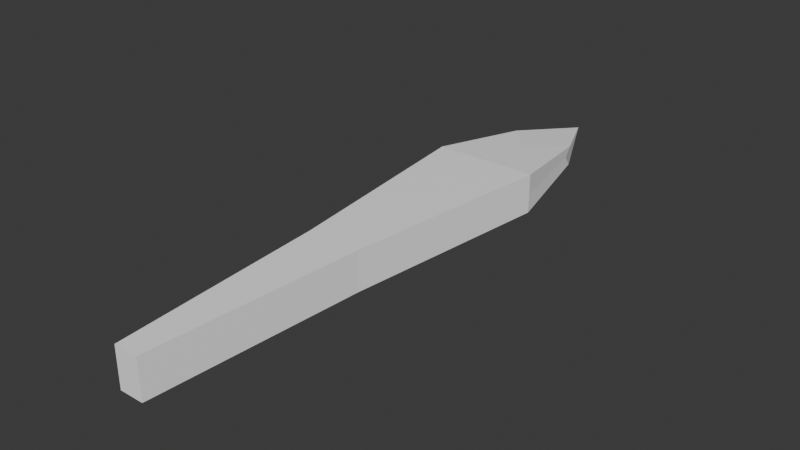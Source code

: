 # Source: Arrow8.blend  (saved by Blender 4.2.66; exported with 4.5.12 LTS)
import bpy
from mathutils import Matrix  # noqa: F401  (used for matrix-valued properties, if any)

bpy.ops.wm.read_factory_settings(use_empty=True)
scene = bpy.context.scene
scene.name = 'Scene'

# ---- collections
col_collection = bpy.data.collections.new('Collection'); scene.collection.children.link(col_collection)

# ---- materials (node trees are filled in below, after node groups)
mat_standardsurface1_003 = bpy.data.materials.new('standardSurface1.003')
mat_standardsurface1_003.diffuse_color = (1.0, 1.0, 1.0, 1.0)
mat_standardsurface1_003.roughness = 0.5528

# ---- material node trees
mat_standardsurface1_003.use_nodes = True; mat_standardsurface1_003.node_tree.nodes.clear()
_N = mat_standardsurface1_003.node_tree.nodes; _L = mat_standardsurface1_003.node_tree.links
n0 = _N.new('ShaderNodeBsdfPrincipled'); n0.name = 'Principled BSDF'; n0.location = (10, 300)
n0.inputs[0].default_value = (1.0, 1.0, 1.0, 1.0)
n0.inputs[2].default_value = 0.5528
n0.inputs[27].default_value = (0.0, 0.0, 0.0, 1.0)
n0.inputs[28].default_value = 1.0
n1 = _N.new('ShaderNodeOutputMaterial'); n1.name = 'Material Output'; n1.location = (300, 300)
n2 = _N.new('ShaderNodeNormalMap'); n2.name = 'Normal Map'; n2.location = (-300, -300)
n2.label = 'Normal/Map'
_L.new(n0.outputs[0], n1.inputs[0])
_L.new(n2.outputs[0], n0.inputs[5])
n1.is_active_output = True

# ---- world
world_world = bpy.data.worlds.new('World'); scene.world = world_world
world_world.use_nodes = True; world_world.node_tree.nodes.clear()
_N = world_world.node_tree.nodes; _L = world_world.node_tree.links
n0 = _N.new('ShaderNodeOutputWorld'); n0.name = 'World Output'; n0.location = (300, 300)
n1 = _N.new('ShaderNodeBackground'); n1.name = 'Background'; n1.location = (10, 300)
n1.inputs[0].default_value = (0.05088, 0.05088, 0.05088, 1.0)
_L.new(n1.outputs[0], n0.inputs[0])
n0.is_active_output = True
world_world.color = (0.05088, 0.05088, 0.05088)
world_world.sun_shadow_jitter_overblur = 0.0

# ---- meshes
me_mesh_003 = bpy.data.meshes.new('Mesh.003')
me_mesh_003.from_pydata([(-0.2736, 0.8295, 0.1006), (0.2736, 0.8295, 0.1006), (2.98e-08, 1.733, -0.003355), (-0.2736, 0.8295, -0.1074), (0.2736, 0.8295, -0.1074), (-0.2736, 0.8295, -0.1074), (0.2736, 0.8295, -0.1074), (0.2736, 0.8295, 0.1006), (-0.2736, 0.8295, 0.1006), (-0.06357, -1.416, -0.1074), (0.06357, -1.416, -0.1074), (0.06357, -1.416, 0.1006), (-0.06357, -1.416, 0.1006), (-0.06357, -1.416, -0.1074), (0.06357, -1.416, -0.1074), (0.06357, -1.416, 0.1006), (-0.06357, -1.416, 0.1006), (-1.192e-07, 1.166, 0.06788), (-1.192e-07, 0.8295, 0.1006), (0.1716, 1.363, 0.04865), (-0.1716, 1.363, 0.04865), (-1.192e-07, 1.166, -0.07459), (0.1716, 1.363, -0.05536), (-1.192e-07, 0.8295, -0.1074), (-0.1716, 1.363, -0.05536), (2.98e-08, -1.416, -0.003355), (2.98e-08, -1.416, -0.1074), (0.06357, -1.416, -0.003355), (2.98e-08, -1.416, 0.1006), (-0.06357, -1.416, -0.003355), (0.1741, 1.324, -0.003355), (0.2742, 0.8295, -0.003355), (-0.1741, 1.324, -0.003355), (-0.2742, 0.8295, -0.003355), (-1.192e-07, 0.8295, -0.1074), (0.2736, 0.8295, -0.1074), (-1.192e-07, 0.8295, -0.1074), (-0.2736, 0.8295, -0.1074), (0.2742, 0.8295, -0.003355), (0.2736, 0.8295, 0.1006), (0.2742, 0.8295, -0.003355), (-1.192e-07, 0.8295, 0.1006), (-0.2736, 0.8295, 0.1006), (-1.192e-07, 0.8295, 0.1006), (-0.2742, 0.8295, -0.003355), (-0.2742, 0.8295, -0.003355), (-2.98e-08, -0.2931, -0.1074), (0.1427, -0.2931, -0.1074), (2.98e-08, -1.416, -0.1074), (-0.1427, -0.2931, -0.1074), (0.1428, -0.2931, -0.003355), (0.1427, -0.2931, 0.1006), (0.06357, -1.416, -0.003355), (-2.98e-08, -0.2931, 0.1006), (-0.1427, -0.2931, 0.1006), (2.98e-08, -1.416, 0.1006), (-0.1428, -0.2931, -0.003355), (-0.06357, -1.416, -0.003355), (2.98e-08, -1.416, 0.1006), (2.98e-08, -1.416, 0.1006), (2.98e-08, -1.416, -0.1074), (2.98e-08, -1.416, 0.1006)], [], [(20, 0, 18, 17), (24, 2, 22, 21), (29, 13, 26, 25), (19, 1, 31, 30), (24, 3, 33, 32), (37, 3, 23, 34), (35, 4, 31, 38), (39, 1, 18, 41), (42, 0, 33, 44), (49, 5, 36, 46), (47, 6, 40, 50), (51, 7, 43, 53), (54, 8, 45, 56), (18, 1, 19, 17), (19, 2, 20, 17), (22, 4, 23, 21), (23, 3, 24, 21), (26, 14, 27, 25), (27, 15, 28, 25), (28, 16, 29, 25), (31, 4, 22, 30), (22, 2, 19, 30), (33, 0, 20, 32), (20, 2, 24, 32), (23, 4, 35, 34), (35, 6, 36, 34), (36, 5, 37, 34), (31, 1, 39, 38), (39, 7, 40, 38), (40, 6, 35, 38), (18, 0, 42, 41), (42, 8, 43, 41), (43, 7, 39, 41), (33, 3, 37, 44), (37, 5, 45, 44), (45, 8, 42, 44), (36, 6, 47, 46), (47, 10, 48, 46), (48, 9, 49, 46), (40, 7, 51, 50), (51, 11, 52, 50), (52, 10, 47, 50), (43, 8, 54, 53), (54, 12, 55, 53), (55, 11, 51, 53), (45, 5, 49, 56), (49, 9, 57, 56), (57, 12, 54, 56), (58, 55, 11, 59), (60, 48, 10, 14, 26), (61, 28, 15, 11, 55)])
me_mesh_003.polygons.foreach_set('use_smooth', [True] * 51)
_k = set([(0, 18), (0, 20), (0, 33), (1, 18), (1, 19), (1, 31), (2, 19), (2, 20), (2, 22), (2, 24), (3, 23), (3, 24), (3, 33), (4, 22), (4, 23), (4, 31), (5, 36), (5, 37), (5, 45), (5, 49), (6, 35), (6, 36), (6, 40), (6, 47), (7, 39), (7, 40), (7, 43), (7, 51), (8, 42), (8, 43), (8, 45), (8, 54), (9, 49), (10, 47), (10, 48), (11, 51), (12, 54), (14, 26), (15, 28), (17, 19), (17, 20), (19, 30), (20, 32), (21, 22), (21, 24), (22, 30), (24, 32), (25, 26), (30, 31), (32, 33), (35, 38), (37, 44), (38, 39), (38, 40), (42, 44), (44, 45), (47, 50), (49, 56), (50, 51), (54, 56)])
me_mesh_003.attributes.new('sharp_edge', 'BOOLEAN', 'EDGE').data.foreach_set('value', [ (min(e.vertices), max(e.vertices)) in _k for e in me_mesh_003.edges])
_uv = me_mesh_003.uv_layers.new(name='map1')
_uv.uv.foreach_set('vector', [0.4375, 0.1667, 0.375, 0.0, 0.5, 0.0, 0.5, 0.105, 0.4375, 0.5417, 0.5, 0.3333, 0.5625, 0.5417, 0.5, 0.6187, 0.375, 0.875, 0.375, 0.75, 0.5, 0.75, 0.5, 0.875, 0.5625, 0.1667, 0.625, 0.0, 0.75, 0.0, 0.6341, 0.1545, 0.3125, 0.1667, 0.125, 0.0, 0.25, 0.0, 0.3659, 0.1545, 0.375, 0.75, 0.375, 0.75, 0.5, 0.75, 0.5, 0.75, 0.625, 0.75, 0.625, 0.75, 0.625, 0.875, 0.625, 0.875, 0.625, 1.0, 0.625, 1.0, 0.5, 1.0, 0.5, 1.0, 0.375, 1.0, 0.375, 1.0, 0.375, 0.875, 0.375, 0.875, 0.375, 0.75, 0.375, 0.75, 0.5, 0.75, 0.5, 0.75, 0.625, 0.75, 0.625, 0.75, 0.625, 0.875, 0.625, 0.875, 0.625, 1.0, 0.625, 1.0, 0.5, 1.0, 0.5, 1.0, 0.375, 1.0, 0.375, 1.0, 0.375, 0.875, 0.375, 0.875, 0.5, 0.0, 0.625, 0.0, 0.5625, 0.1667, 0.5, 0.105, 0.5625, 0.1667, 0.5, 0.3333, 0.4375, 0.1667, 0.5, 0.105, 0.5625, 0.5417, 0.625, 0.75, 0.5, 0.75, 0.5, 0.6187, 0.5, 0.75, 0.375, 0.75, 0.4375, 0.5417, 0.5, 0.6187, 0.5, 0.75, 0.625, 0.75, 0.625, 0.875, 0.5, 0.875, 0.625, 0.875, 0.625, 1.0, 0.5, 1.0, 0.5, 0.875, 0.5, 1.0, 0.375, 1.0, 0.375, 0.875, 0.5, 0.875, 0.75, 0.0, 0.875, 0.0, 0.6875, 0.1667, 0.6341, 0.1545, 0.6875, 0.1667, 0.5, 0.3333, 0.5625, 0.1667, 0.6341, 0.1545, 0.25, 0.0, 0.375, 0.0, 0.4375, 0.1667, 0.3659, 0.1545, 0.4375, 0.1667, 0.5, 0.3333, 0.3125, 0.1667, 0.3659, 0.1545, 0.5, 0.75, 0.625, 0.75, 0.625, 0.75, 0.5, 0.75, 0.625, 0.75, 0.625, 0.75, 0.5, 0.75, 0.5, 0.75, 0.5, 0.75, 0.375, 0.75, 0.375, 0.75, 0.5, 0.75, 0.625, 0.875, 0.625, 1.0, 0.625, 1.0, 0.625, 0.875, 0.625, 1.0, 0.625, 1.0, 0.625, 0.875, 0.625, 0.875, 0.625, 0.875, 0.625, 0.75, 0.625, 0.75, 0.625, 0.875, 0.5, 1.0, 0.375, 1.0, 0.375, 1.0, 0.5, 1.0, 0.375, 1.0, 0.375, 1.0, 0.5, 1.0, 0.5, 1.0, 0.5, 1.0, 0.625, 1.0, 0.625, 1.0, 0.5, 1.0, 0.375, 0.875, 0.375, 0.75, 0.375, 0.75, 0.375, 0.875, 0.375, 0.75, 0.375, 0.75, 0.375, 0.875, 0.375, 0.875, 0.375, 0.875, 0.375, 1.0, 0.375, 1.0, 0.375, 0.875, 0.5, 0.75, 0.625, 0.75, 0.625, 0.75, 0.5, 0.75, 0.625, 0.75, 0.625, 0.75, 0.5, 0.75, 0.5, 0.75, 0.5, 0.75, 0.375, 0.75, 0.375, 0.75, 0.5, 0.75, 0.625, 0.875, 0.625, 1.0, 0.625, 1.0, 0.625, 0.875, 0.625, 1.0, 0.625, 1.0, 0.625, 0.875, 0.625, 0.875, 0.625, 0.875, 0.625, 0.75, 0.625, 0.75, 0.625, 0.875, 0.5, 1.0, 0.375, 1.0, 0.375, 1.0, 0.5, 1.0, 0.375, 1.0, 0.375, 1.0, 0.5, 1.0, 0.5, 1.0, 0.5, 1.0, 0.625, 1.0, 0.625, 1.0, 0.5, 1.0, 0.375, 0.875, 0.375, 0.75, 0.375, 0.75, 0.375, 0.875, 0.375, 0.75, 0.375, 0.75, 0.375, 0.875, 0.375, 0.875, 0.375, 0.875, 0.375, 1.0, 0.375, 1.0, 0.375, 0.875, 0.5, 1.0, 0.625, 1.0, 0.625, 1.0, 0.375, 1.0, 0.5, 0.75, 0.5, 0.75, 0.625, 0.75, 0.625, 0.75, 0.5, 0.75, 0.5, 1.0, 0.5, 1.0, 0.625, 1.0, 0.625, 1.0, 0.5, 1.0])
me_mesh_003.materials.append(mat_standardsurface1_003)
me_mesh_003.update()
me_mesh_003.normals_split_custom_set([tuple(v) for v in zip(*[iter([-5.459e-08, 0.09696, 0.9953, -5.459e-08, 0.09696, 0.9953, -4.549e-09, 0.09696, 0.9953, -4.549e-09, 0.09696, 0.9953, 0.0, 0.1245, -0.9922, 0.0, 0.1245, -0.9922, 0.0, 0.1245, -0.9922, 0.0, 0.1245, -0.9922, 0.0, -1.0, 0.0, 0.0, -1.0, 0.0, 0.0, -1.0, 0.0, 0.0, -1.0, 0.0, 0.9811, 0.1913, -0.02789, 0.9811, 0.1913, -0.02789, 0.9811, 0.1913, -0.02789, 0.9811, 0.1913, -0.02789, -0.9811, 0.1913, 0.0279, -0.9811, 0.1913, 0.0279, -0.9811, 0.1913, 0.0279, -0.9811, 0.1913, 0.0279, 0.0, 0.0, 0.0, 0.0, 0.0, 0.0, -4.791e-05, 0.9988, 0.04849, 0.0, 0.0, 1.0, 0.0, 0.0, 0.0, 0.0, 0.0, 0.0, 0.0, 0.0, 0.0, 0.0, 0.0, 0.0, 0.0, 0.0, 0.0, 0.0, 0.0, 0.0, 2.328e-06, 0.04854, 0.9988, 0.0, 0.0, 1.0, 0.0, 0.0, 0.0, 0.0, 0.0, 0.0, 0.0, 0.0, 0.0, 0.0, 0.0, 0.0, 1.159e-07, 3.83e-09, -1.0, 9.566e-08, -9.099e-09, -1.0, 2.443e-09, -9.099e-09, -1.0, 3.688e-09, 4.633e-09, -1.0, 0.9932, -0.1161, -0.003248, 0.9932, -0.1161, -0.003248, 0.9932, -0.1161, -3.707e-09, 0.9932, -0.1161, -3.409e-09, 1.466e-07, -3.83e-09, 1.0, 9.566e-08, 9.099e-09, 1.0, 2.691e-09, 9.099e-09, 1.0, 4.062e-09, -4.633e-09, 1.0, -0.9932, -0.1161, 0.003242, -0.9932, -0.1161, 0.003242, -0.9932, -0.1161, 0.0, -0.9932, -0.1161, 1.482e-10, -4.549e-09, 0.09696, 0.9953, 4.549e-08, 0.09696, 0.9953, 4.549e-08, 0.09696, 0.9953, -4.549e-09, 0.09696, 0.9953, 9.488e-09, 0.1245, 0.9922, 9.488e-09, 0.1245, 0.9922, 9.488e-09, 0.1245, 0.9922, 9.488e-09, 0.1245, 0.9922, 0.0, 0.09696, -0.9953, 0.0, 0.09696, -0.9953, 0.0, 0.09696, -0.9953, 0.0, 0.09696, -0.9953, 0.0, 0.09696, -0.9953, 0.0, 0.09696, -0.9953, 0.0, 0.09696, -0.9953, 0.0, 0.09696, -0.9953, 0.0, -1.0, 0.0, 0.0, -1.0, 0.0, 0.0, -1.0, 0.0, 0.0, -1.0, 0.0, 0.0, -1.0, 0.0, 0.0, -1.0, 0.0, 0.0, -1.0, 0.0, 0.0, -1.0, 0.0, 0.0, -1.0, 0.0, 0.0, -1.0, 0.0, 0.0, -1.0, 0.0, 0.0, -1.0, 0.0, 0.9811, 0.1913, 0.02789, 0.9811, 0.1913, 0.02789, 0.9811, 0.1913, 0.02789, 0.9811, 0.1913, 0.02789, 0.9201, 0.3918, 4.029e-08, 0.9201, 0.3918, 4.029e-08, 0.9201, 0.3918, 4.029e-08, 0.9201, 0.3918, 4.029e-08, -0.9811, 0.1913, -0.0279, -0.9811, 0.1913, -0.0279, -0.9811, 0.1913, -0.0279, -0.9811, 0.1913, -0.0279, -0.9201, 0.3918, 1.813e-07, -0.9201, 0.3918, 1.813e-07, -0.9201, 0.3918, 1.813e-07, -0.9201, 0.3918, 1.813e-07, -4.791e-05, 0.9988, 0.04849, 0.0, 0.0, 0.0, 0.0, 0.0, 0.0, 0.0, 0.0, 1.0, 0.0, 0.0, 0.0, 0.5412, 0.6059, -0.5831, 1.118e-05, 0.0, 0.0, 0.0, 0.0, 1.0, 1.118e-05, 0.0, 0.0, -0.5412, -0.6059, 0.5831, 0.0, 0.0, 0.0, 0.0, 0.0, 1.0, 0.0, 0.0, 0.0, 0.0, 0.0, 0.0, 0.0, 0.0, 0.0, 0.0, 0.0, 0.0, 0.0, -1.0, 0.0, 0.0, -1.0, 0.0, 0.0, 4.371e-08, 0.0, -1.0, 4.371e-08, -0.005684, 1.0, 4.371e-08, -0.00569, 0.0, -1.0, 0.0, 0.0, -1.0, 0.0, 0.0, 4.371e-08, 0.0, 2.328e-06, 0.04854, 0.9988, 0.0, 0.0, 0.0, 0.0, 0.0, 0.0, 0.0, 0.0, 1.0, 0.0, 0.0, 0.0, -0.3023, -0.3384, 0.8911, 0.0, 0.0, 1.0, 0.0, 0.0, 1.0, 0.0, 0.0, 1.0, 0.3022, -0.3384, 0.8911, 0.0, 0.0, 0.0, 0.0, 0.0, 1.0, 0.0, 0.0, 0.0, 0.0, 0.0, 0.0, 0.0, 0.0, 0.0, 0.0, 0.0, 0.0, 0.0, -1.0, 0.0, 0.0, -1.0, 0.0, 0.0, 4.371e-08, 0.0, 1.0, 4.371e-08, 0.005671, -1.0, 4.371e-08, 0.005677, 0.0, -1.0, 0.0, 0.0, -1.0, 0.0, 0.0, 4.371e-08, 0.0, 2.443e-09, -9.099e-09, -1.0, -9.077e-08, -9.099e-09, -1.0, -1.086e-07, 3.83e-09, -1.0, 3.688e-09, 4.633e-09, -1.0, -1.086e-07, 3.83e-09, -1.0, -1.287e-07, 1.836e-08, -1.0, 4.932e-09, 1.836e-08, -1.0, 3.688e-09, 4.633e-09, -1.0, 4.932e-09, 1.836e-08, -1.0, 1.386e-07, 1.836e-08, -1.0, 1.159e-07, 3.83e-09, -1.0, 3.688e-09, 4.633e-09, -1.0, 0.9932, -0.1161, -3.707e-09, 0.9932, -0.1161, 0.003248, 0.9932, -0.1161, 0.003248, 0.9932, -0.1161, -3.409e-09, 0.9975, -0.07033, 0.0004242, 0.9975, -0.07033, 0.0004242, 0.9975, -0.07033, -4.539e-09, 0.9975, -0.07033, -4.484e-09, 0.9975, -0.07033, -4.539e-09, 0.9975, -0.07033, -0.0004242, 0.9975, -0.07033, -0.0004242, 0.9975, -0.07033, -4.484e-09, 2.691e-09, 9.099e-09, 1.0, -9.027e-08, 9.099e-09, 1.0, -1.387e-07, -3.83e-09, 1.0, 4.062e-09, -4.633e-09, 1.0, -1.387e-07, -3.83e-09, 1.0, -1.931e-07, -1.836e-08, 1.0, 5.432e-09, -1.836e-08, 1.0, 4.062e-09, -4.633e-09, 1.0, 5.432e-09, -1.836e-08, 1.0, 2.039e-07, -1.836e-08, 1.0, 1.466e-07, -3.83e-09, 1.0, 4.062e-09, -4.633e-09, 1.0, -0.9932, -0.1161, 0.0, -0.9932, -0.1161, -0.003242, -0.9932, -0.1161, -0.003242, -0.9932, -0.1161, 1.482e-10, -0.9975, -0.07033, -0.0004243, -0.9975, -0.07033, -0.0004243, -0.9975, -0.07033, -7.411e-10, -0.9975, -0.07033, -6.67e-10, -0.9975, -0.07033, -7.411e-10, -0.9975, -0.07033, 0.0004243, -0.9975, -0.07033, 0.0004243, -0.9975, -0.07033, -6.67e-10, 1.0, 4.371e-08, -4.371e-08, 0.0, 0.0, 1.0, 4.422e-05, -1.0, -4.371e-08, 0.0, 0.0, -4.371e-08, 0.0, 0.0, 1.0, -2.088e-12, 4.777e-05, -1.0, 0.0, 0.0, -0.04514, 3.091e-08, -0.7071, 0.7071, 4.273e-05, -0.8944, 0.4472, 0.0, 0.0, 1.0, 4.293e-05, -0.8944, 0.4472, 0.0, 0.0, 0.7071, 0.0, 0.0, 1.0, 0.0, 0.0, 1.0])] * 3)])

# ---- objects
ob_arrow8 = bpy.data.objects.new('Arrow8', me_mesh_003)

# ---- transforms, parenting, visibility, modifiers, constraints
ob_arrow8.location = (0.0, 0.0, 0.0)
ob_arrow8.color = (0.8, 0.8, 0.8, 1.0)

# ---- collection membership
col_collection.objects.link(ob_arrow8)

# ---- scene / render settings (as saved in the file)
scene.frame_start = 1; scene.frame_end = 250; scene.frame_set(1)
scene.render.engine = 'BLENDER_EEVEE_NEXT'
bpy.context.view_layer.update()

# ---- added for rendering (the .blend has no active camera and no usable light): camera, sun
cam_auto = bpy.data.cameras.new('AutoCamera')
cam_auto.lens = 50.0
cam_auto.sensor_width = 36.0
cam_auto.clip_end = 1000.0
ob_auto_camera = bpy.data.objects.new('AutoCamera', cam_auto)
scene.collection.objects.link(ob_auto_camera)
ob_auto_camera.location = (2.96379, -3.39771, 2.36768)
ob_auto_camera.rotation_euler = (1.09748, -7.21219e-08, 0.694738)
scene.camera = ob_auto_camera
light_auto_sun = bpy.data.lights.new('AutoSun', 'SUN')
light_auto_sun.energy = 3.0
light_auto_sun.angle = 0.0523599
ob_auto_sun = bpy.data.objects.new('AutoSun', light_auto_sun)
scene.collection.objects.link(ob_auto_sun)
ob_auto_sun.rotation_euler = (0.872665, 0.174533, 0.523599)
bpy.context.view_layer.update()
